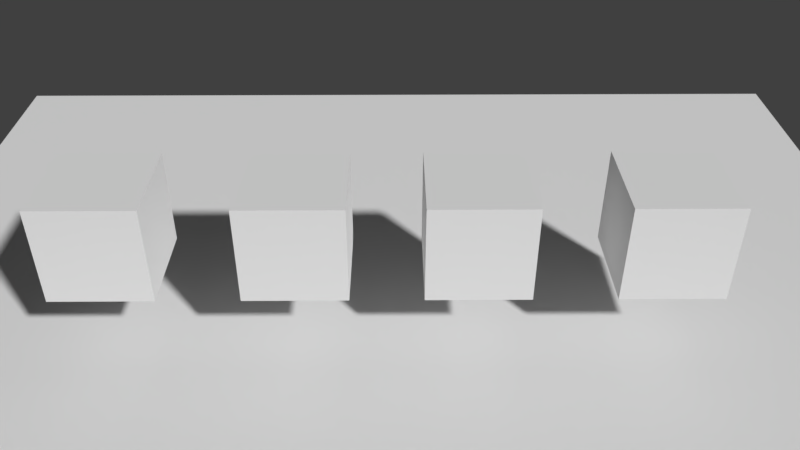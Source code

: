 # Source: light_color.blend  (saved by Blender 2.79.0; exported with 4.5.12 LTS)
import bpy
from mathutils import Matrix  # noqa: F401  (used for matrix-valued properties, if any)

bpy.ops.wm.read_factory_settings(use_empty=True)
scene = bpy.context.scene
scene.name = 'Scene'

# ---- collections
col_collection_1 = bpy.data.collections.new('Collection 1'); scene.collection.children.link(col_collection_1)

# ---- materials (node trees are filled in below, after node groups)
mat_material_004 = bpy.data.materials.new('Material.004')
mat_material_004.alpha_threshold = 0.0
mat_material_004.roughness = 0.5
mat_material_004.line_color = (0.0, 0.0, 0.0, 1.0)
mat_material_002 = bpy.data.materials.new('Material.002')
mat_material_002.alpha_threshold = 0.0
mat_material_002.roughness = 0.5
mat_material_002.line_color = (0.0, 0.0, 0.0, 1.0)
mat_material_001 = bpy.data.materials.new('Material.001')
mat_material_001.alpha_threshold = 0.0
mat_material_001.roughness = 0.5
mat_material_001.line_color = (0.0, 0.0, 0.0, 1.0)
mat_material = bpy.data.materials.new('Material')
mat_material.alpha_threshold = 0.0
mat_material.roughness = 0.5
mat_material.line_color = (0.0, 0.0, 0.0, 1.0)

# ---- material node trees

# ---- world
world_world = bpy.data.worlds.new('World'); scene.world = world_world
world_world.color = (0.05088, 0.05088, 0.05088)
world_world.use_sun_shadow = False
world_world.sun_shadow_jitter_overblur = 0.0
world_world.cycles.sampling_method = 'MANUAL'

# ---- cameras
cam_camera = bpy.data.cameras.new('Camera')
cam_camera.clip_end = 100.0
cam_camera.lens = 35.0
cam_camera.sensor_width = 32.0
cam_camera.sensor_height = 18.0
cam_camera.ortho_scale = 7.314
cam_camera.dof.focus_distance = 0.0
cam_camera.dof.aperture_fstop = 128.0

# ---- meshes
me_plane = bpy.data.meshes.new('Plane')
me_plane.from_pydata([(-1.0, -1.0, 0.0), (1.0, -1.0, 0.0), (-1.0, 1.0, 0.0), (1.0, 1.0, 0.0)], [], [(0, 1, 3, 2)])
me_plane.use_remesh_preserve_volume = False
me_plane.use_remesh_preserve_attributes = False
me_plane.use_mirror_vertex_groups = False
me_plane.update()
me_cube_004 = bpy.data.meshes.new('Cube.004')
me_cube_004.from_pydata([(1.0, 1.0, -1.0), (1.0, -1.0, -1.0), (-1.0, -1.0, -1.0), (-1.0, 1.0, -1.0), (1.0, 1.0, 1.0), (1.0, -1.0, 1.0), (-1.0, -1.0, 1.0), (-1.0, 1.0, 1.0)], [], [(0, 1, 2, 3), (4, 7, 6, 5), (0, 4, 5, 1), (1, 5, 6, 2), (2, 6, 7, 3), (4, 0, 3, 7)])
me_cube_004.materials.append(mat_material_004)
me_cube_004.use_remesh_preserve_volume = False
me_cube_004.use_remesh_preserve_attributes = False
me_cube_004.use_mirror_vertex_groups = False
me_cube_004.update()
me_cube_002 = bpy.data.meshes.new('Cube.002')
me_cube_002.from_pydata([(1.0, 1.0, -1.0), (1.0, -1.0, -1.0), (-1.0, -1.0, -1.0), (-1.0, 1.0, -1.0), (1.0, 1.0, 1.0), (1.0, -1.0, 1.0), (-1.0, -1.0, 1.0), (-1.0, 1.0, 1.0)], [], [(0, 1, 2, 3), (4, 7, 6, 5), (0, 4, 5, 1), (1, 5, 6, 2), (2, 6, 7, 3), (4, 0, 3, 7)])
me_cube_002.materials.append(mat_material_002)
me_cube_002.use_remesh_preserve_volume = False
me_cube_002.use_remesh_preserve_attributes = False
me_cube_002.use_mirror_vertex_groups = False
me_cube_002.update()
me_cube_001 = bpy.data.meshes.new('Cube.001')
me_cube_001.from_pydata([(1.0, 1.0, -1.0), (1.0, -1.0, -1.0), (-1.0, -1.0, -1.0), (-1.0, 1.0, -1.0), (1.0, 1.0, 1.0), (1.0, -1.0, 1.0), (-1.0, -1.0, 1.0), (-1.0, 1.0, 1.0)], [], [(0, 1, 2, 3), (4, 7, 6, 5), (0, 4, 5, 1), (1, 5, 6, 2), (2, 6, 7, 3), (4, 0, 3, 7)])
me_cube_001.materials.append(mat_material_001)
me_cube_001.use_remesh_preserve_volume = False
me_cube_001.use_remesh_preserve_attributes = False
me_cube_001.use_mirror_vertex_groups = False
me_cube_001.update()
me_cube = bpy.data.meshes.new('Cube')
me_cube.from_pydata([(1.0, 1.0, -1.0), (1.0, -1.0, -1.0), (-1.0, -1.0, -1.0), (-1.0, 1.0, -1.0), (1.0, 1.0, 1.0), (1.0, -1.0, 1.0), (-1.0, -1.0, 1.0), (-1.0, 1.0, 1.0)], [], [(0, 1, 2, 3), (4, 7, 6, 5), (0, 4, 5, 1), (1, 5, 6, 2), (2, 6, 7, 3), (4, 0, 3, 7)])
me_cube.materials.append(mat_material)
me_cube.use_remesh_preserve_volume = False
me_cube.use_remesh_preserve_attributes = False
me_cube.use_mirror_vertex_groups = False
me_cube.update()

# ---- objects
ob_plane = bpy.data.objects.new('Plane', me_plane)
ob_cube_003 = bpy.data.objects.new('Cube.003', me_cube_004)
ob_cube_002 = bpy.data.objects.new('Cube.002', me_cube_002)
ob_cube_001 = bpy.data.objects.new('Cube.001', me_cube_001)
ob_cube = bpy.data.objects.new('Cube', me_cube)
ob_camera = bpy.data.objects.new('Camera', cam_camera)

# ---- transforms, parenting, visibility, modifiers, constraints
ob_plane.location = (0.0, 0.0, -2.79)
ob_plane.scale = (11.16, 11.16, 11.16)
ob_plane.lineart.crease_threshold = 0.0
ob_cube_003.location = (5.034, 0.0, 0.0)
ob_cube_003.lock_rotations_4d = False
ob_cube_003.empty_display_type = 'ARROWS'
ob_cube_003.lineart.crease_threshold = 0.0
ob_cube_002.location = (1.449, 0.0, 0.0)
ob_cube_002.lock_rotations_4d = False
ob_cube_002.empty_display_type = 'ARROWS'
ob_cube_002.lineart.crease_threshold = 0.0
ob_cube_001.location = (-1.941, 0.0, 0.0)
ob_cube_001.lock_rotations_4d = False
ob_cube_001.empty_display_type = 'ARROWS'
ob_cube_001.lineart.crease_threshold = 0.0
ob_cube.location = (-5.519, 0.0, 0.0)
ob_cube.lock_rotations_4d = False
ob_cube.empty_display_type = 'ARROWS'
ob_cube.lineart.crease_threshold = 0.0
ob_camera.location = (-0.1053, -13.5, 9.309)
ob_camera.rotation_euler = (0.967, -0.0005323, -0.007435)
ob_camera.lock_rotations_4d = False
ob_camera.empty_display_type = 'ARROWS'
ob_camera.color = (0.0, 0.0, 0.0, 0.0)
ob_camera.display_type = 'WIRE'
ob_camera.lineart.crease_threshold = 0.0

# ---- collection membership
col_collection_1.objects.link(ob_plane)
col_collection_1.objects.link(ob_cube_003)
col_collection_1.objects.link(ob_cube_002)
col_collection_1.objects.link(ob_cube_001)
col_collection_1.objects.link(ob_cube)
col_collection_1.objects.link(ob_camera)

# ---- scene / render settings (as saved in the file)
scene.camera = ob_camera
scene.frame_start = 1; scene.frame_end = 250; scene.frame_set(1)
scene.render.engine = 'BLENDER_EEVEE_NEXT'
scene.render.resolution_percentage = 50
scene.render.dither_intensity = 0.0
scene.cycles.use_denoising = False
scene.cycles.samples = 128
scene.cycles.sampling_pattern = 'TABULATED_SOBOL'
scene.cycles.use_adaptive_sampling = False
scene.cycles.use_light_tree = False
scene.cycles.blur_glossy = 0.0
scene.cycles.sample_clamp_indirect = 0.0
scene.view_settings.view_transform = 'Standard'
bpy.context.view_layer.update()

# ---- added for rendering (the .blend has no usable light): sun
light_auto_sun = bpy.data.lights.new('AutoSun', 'SUN')
light_auto_sun.energy = 3.0
light_auto_sun.angle = 0.0523599
ob_auto_sun = bpy.data.objects.new('AutoSun', light_auto_sun)
scene.collection.objects.link(ob_auto_sun)
ob_auto_sun.rotation_euler = (0.872665, 0.174533, 0.523599)
bpy.context.view_layer.update()
